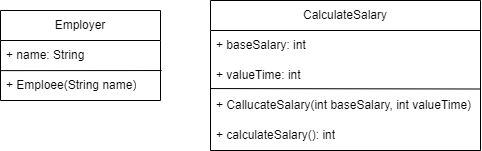

The diagram above was exported from draw.io. Its source (the exported page's mxGraphModel, read from the mxfile embedded in the PNG):
<mxGraphModel dx="1050" dy="614" grid="1" gridSize="10" guides="1" tooltips="1" connect="1" arrows="1" fold="1" page="1" pageScale="1" pageWidth="827" pageHeight="1169" math="0" shadow="0">
  <root>
    <mxCell id="WIyWlLk6GJQsqaUBKTNV-0" />
    <mxCell id="WIyWlLk6GJQsqaUBKTNV-1" parent="WIyWlLk6GJQsqaUBKTNV-0" />
    <mxCell id="m6tqxD_KxYIh2c-Xh0lO-1" value="Employer" style="swimlane;fontStyle=0;childLayout=stackLayout;horizontal=1;startSize=30;horizontalStack=0;resizeParent=1;resizeParentMax=0;resizeLast=0;collapsible=1;marginBottom=0;whiteSpace=wrap;html=1;" parent="WIyWlLk6GJQsqaUBKTNV-1" vertex="1">
      <mxGeometry x="120" y="120" width="160" height="90" as="geometry" />
    </mxCell>
    <mxCell id="m6tqxD_KxYIh2c-Xh0lO-2" value="+ name: String" style="text;strokeColor=none;fillColor=none;align=left;verticalAlign=middle;spacingLeft=4;spacingRight=4;overflow=hidden;points=[[0,0.5],[1,0.5]];portConstraint=eastwest;rotatable=0;whiteSpace=wrap;html=1;" parent="m6tqxD_KxYIh2c-Xh0lO-1" vertex="1">
      <mxGeometry y="30" width="160" height="30" as="geometry" />
    </mxCell>
    <mxCell id="m6tqxD_KxYIh2c-Xh0lO-7" value="" style="endArrow=none;html=1;rounded=0;exitX=0.004;exitY=0.004;exitDx=0;exitDy=0;exitPerimeter=0;entryX=1.007;entryY=1.001;entryDx=0;entryDy=0;entryPerimeter=0;" parent="m6tqxD_KxYIh2c-Xh0lO-1" source="4wv-6QbAj99MlIfdMDba-1" target="m6tqxD_KxYIh2c-Xh0lO-2" edge="1">
      <mxGeometry width="50" height="50" relative="1" as="geometry">
        <mxPoint x="-2.7999999999999545" y="58.59000000000003" as="sourcePoint" />
        <mxPoint x="137.20000000000005" y="59.39999999999998" as="targetPoint" />
      </mxGeometry>
    </mxCell>
    <mxCell id="4wv-6QbAj99MlIfdMDba-1" value="+ Emploee(String name)" style="text;strokeColor=none;fillColor=none;align=left;verticalAlign=middle;spacingLeft=4;spacingRight=4;overflow=hidden;points=[[0,0.5],[1,0.5]];portConstraint=eastwest;rotatable=0;whiteSpace=wrap;html=1;" vertex="1" parent="m6tqxD_KxYIh2c-Xh0lO-1">
      <mxGeometry y="60" width="160" height="30" as="geometry" />
    </mxCell>
    <mxCell id="m6tqxD_KxYIh2c-Xh0lO-8" value="CalculateSalary" style="swimlane;fontStyle=0;childLayout=stackLayout;horizontal=1;startSize=30;horizontalStack=0;resizeParent=1;resizeParentMax=0;resizeLast=0;collapsible=1;marginBottom=0;whiteSpace=wrap;html=1;" parent="WIyWlLk6GJQsqaUBKTNV-1" vertex="1">
      <mxGeometry x="330" y="110" width="270" height="150" as="geometry" />
    </mxCell>
    <mxCell id="m6tqxD_KxYIh2c-Xh0lO-9" value="+ baseSalary: int" style="text;strokeColor=none;fillColor=none;align=left;verticalAlign=middle;spacingLeft=4;spacingRight=4;overflow=hidden;points=[[0,0.5],[1,0.5]];portConstraint=eastwest;rotatable=0;whiteSpace=wrap;html=1;" parent="m6tqxD_KxYIh2c-Xh0lO-8" vertex="1">
      <mxGeometry y="30" width="270" height="30" as="geometry" />
    </mxCell>
    <mxCell id="m6tqxD_KxYIh2c-Xh0lO-10" value="+ valueTime: int" style="text;strokeColor=none;fillColor=none;align=left;verticalAlign=middle;spacingLeft=4;spacingRight=4;overflow=hidden;points=[[0,0.5],[1,0.5]];portConstraint=eastwest;rotatable=0;whiteSpace=wrap;html=1;" parent="m6tqxD_KxYIh2c-Xh0lO-8" vertex="1">
      <mxGeometry y="60" width="270" height="30" as="geometry" />
    </mxCell>
    <mxCell id="m6tqxD_KxYIh2c-Xh0lO-12" value="" style="endArrow=none;html=1;rounded=0;exitX=0;exitY=-0.065;exitDx=0;exitDy=0;exitPerimeter=0;entryX=0.998;entryY=0.95;entryDx=0;entryDy=0;entryPerimeter=0;" parent="m6tqxD_KxYIh2c-Xh0lO-8" source="4wv-6QbAj99MlIfdMDba-0" target="m6tqxD_KxYIh2c-Xh0lO-10" edge="1">
      <mxGeometry width="50" height="50" relative="1" as="geometry">
        <mxPoint x="-1.3999999999999546" y="88.59000000000003" as="sourcePoint" />
        <mxPoint x="138.60000000000005" y="89.39999999999998" as="targetPoint" />
      </mxGeometry>
    </mxCell>
    <mxCell id="4wv-6QbAj99MlIfdMDba-0" value="+&amp;nbsp;CallucateSalary(int baseSalary, int valueTime)" style="text;strokeColor=none;fillColor=none;align=left;verticalAlign=middle;spacingLeft=4;spacingRight=4;overflow=hidden;points=[[0,0.5],[1,0.5]];portConstraint=eastwest;rotatable=0;whiteSpace=wrap;html=1;" vertex="1" parent="m6tqxD_KxYIh2c-Xh0lO-8">
      <mxGeometry y="90" width="270" height="30" as="geometry" />
    </mxCell>
    <mxCell id="m6tqxD_KxYIh2c-Xh0lO-11" value="+ calculateSalary(): int" style="text;strokeColor=none;fillColor=none;align=left;verticalAlign=middle;spacingLeft=4;spacingRight=4;overflow=hidden;points=[[0,0.5],[1,0.5]];portConstraint=eastwest;rotatable=0;whiteSpace=wrap;html=1;" parent="m6tqxD_KxYIh2c-Xh0lO-8" vertex="1">
      <mxGeometry y="120" width="270" height="30" as="geometry" />
    </mxCell>
  </root>
</mxGraphModel>